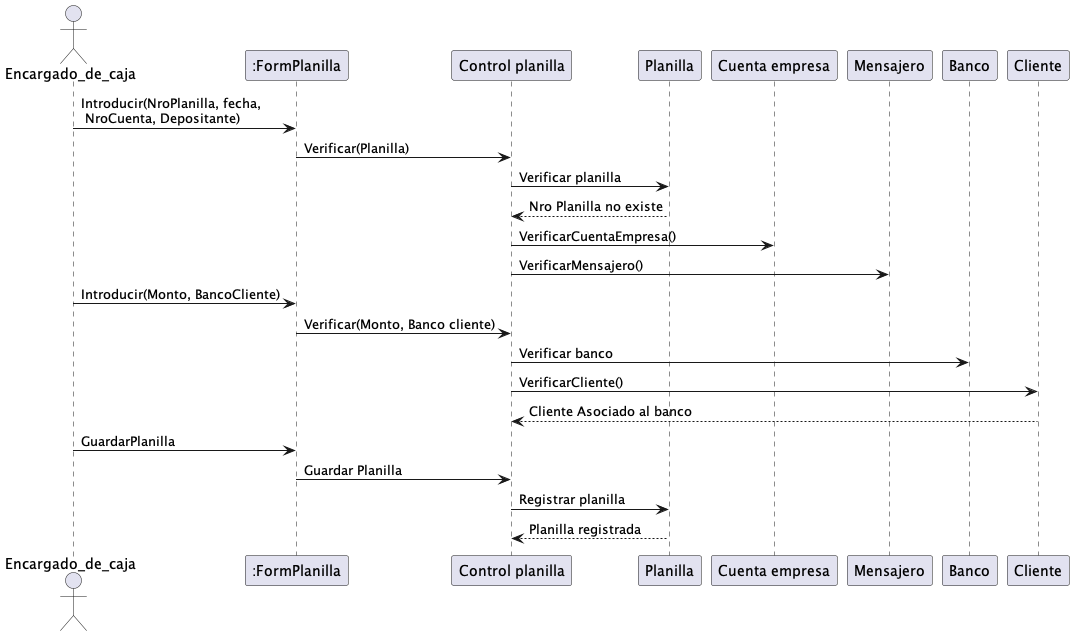

The diagram above was rendered by PlantUML. Its source (embedded in the PNG):
@startuml 7. Realizar planilla

actor Encargado_de_caja

Encargado_de_caja -> ":FormPlanilla": Introducir(NroPlanilla, fecha, \n NroCuenta, Depositante)
":FormPlanilla" -> "Control planilla": Verificar(Planilla)
"Control planilla" -> "Planilla": Verificar planilla

"Planilla" --> "Control planilla": Nro Planilla no existe

"Control planilla" -> "Cuenta empresa": VerificarCuentaEmpresa()
"Control planilla" -> "Mensajero": VerificarMensajero()
Encargado_de_caja -> ":FormPlanilla": Introducir(Monto, BancoCliente)

":FormPlanilla" -> "Control planilla": Verificar(Monto, Banco cliente)
"Control planilla" -> "Banco": Verificar banco
"Control planilla" -> "Cliente": VerificarCliente()
"Cliente" --> "Control planilla": Cliente Asociado al banco


Encargado_de_caja -> ":FormPlanilla": GuardarPlanilla
":FormPlanilla" -> "Control planilla": Guardar Planilla
"Control planilla" -> "Planilla": Registrar planilla
"Planilla" --> "Control planilla": Planilla registrada



@enduml